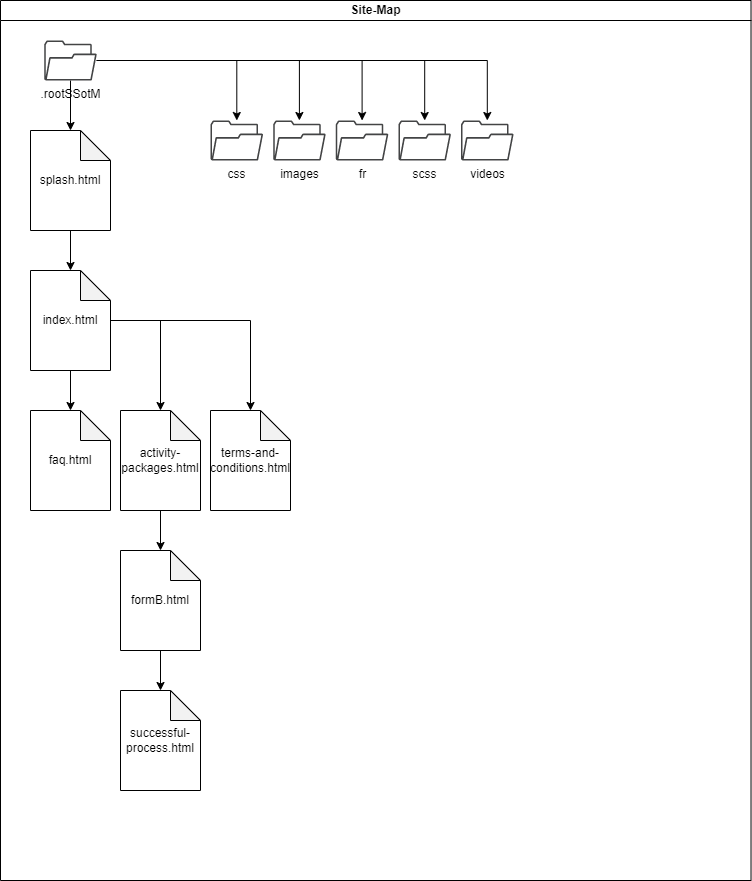

The diagram above was exported from draw.io. Its source (the exported page's mxGraphModel, read from the mxfile embedded in the PNG):
<mxGraphModel dx="2062" dy="1122" grid="1" gridSize="10" guides="1" tooltips="1" connect="1" arrows="1" fold="1" page="1" pageScale="1" pageWidth="827" pageHeight="1169" math="0" shadow="0">
  <root>
    <mxCell id="0" />
    <mxCell id="1" parent="0" />
    <mxCell id="dNxyNK7c78bLwvsdeMH5-11" value="Site-Map" style="swimlane;html=1;startSize=20;horizontal=1;containerType=tree;glass=0;" parent="1" vertex="1">
      <mxGeometry x="40" y="80" width="750.5200000000003" height="880" as="geometry" />
    </mxCell>
    <mxCell id="O9_XByGZcDf_Zzd5b06f-2" value="splash.html" style="shape=note;whiteSpace=wrap;html=1;backgroundOutline=1;darkOpacity=0.05;" parent="dNxyNK7c78bLwvsdeMH5-11" vertex="1">
      <mxGeometry x="30" y="130" width="80" height="100" as="geometry" />
    </mxCell>
    <mxCell id="O9_XByGZcDf_Zzd5b06f-6" value="" style="edgeStyle=orthogonalEdgeStyle;rounded=0;orthogonalLoop=1;jettySize=auto;html=1;" parent="dNxyNK7c78bLwvsdeMH5-11" source="O9_XByGZcDf_Zzd5b06f-2" target="O9_XByGZcDf_Zzd5b06f-7" edge="1">
      <mxGeometry relative="1" as="geometry" />
    </mxCell>
    <mxCell id="O9_XByGZcDf_Zzd5b06f-7" value="index.html" style="shape=note;whiteSpace=wrap;html=1;backgroundOutline=1;darkOpacity=0.05;" parent="dNxyNK7c78bLwvsdeMH5-11" vertex="1">
      <mxGeometry x="30" y="270" width="80" height="100" as="geometry" />
    </mxCell>
    <mxCell id="O9_XByGZcDf_Zzd5b06f-8" value="" style="edgeStyle=orthogonalEdgeStyle;rounded=0;orthogonalLoop=1;jettySize=auto;html=1;" parent="dNxyNK7c78bLwvsdeMH5-11" source="O9_XByGZcDf_Zzd5b06f-7" target="O9_XByGZcDf_Zzd5b06f-9" edge="1">
      <mxGeometry relative="1" as="geometry">
        <mxPoint x="110" y="310" as="sourcePoint" />
      </mxGeometry>
    </mxCell>
    <mxCell id="O9_XByGZcDf_Zzd5b06f-9" value="faq.html" style="shape=note;whiteSpace=wrap;html=1;backgroundOutline=1;darkOpacity=0.05;" parent="dNxyNK7c78bLwvsdeMH5-11" vertex="1">
      <mxGeometry x="30" y="410" width="80" height="100" as="geometry" />
    </mxCell>
    <mxCell id="O9_XByGZcDf_Zzd5b06f-10" value="" style="edgeStyle=orthogonalEdgeStyle;rounded=0;orthogonalLoop=1;jettySize=auto;html=1;" parent="dNxyNK7c78bLwvsdeMH5-11" source="O9_XByGZcDf_Zzd5b06f-7" target="O9_XByGZcDf_Zzd5b06f-11" edge="1">
      <mxGeometry relative="1" as="geometry">
        <mxPoint x="110" y="310" as="sourcePoint" />
      </mxGeometry>
    </mxCell>
    <mxCell id="O9_XByGZcDf_Zzd5b06f-11" value="activity-packages.html" style="shape=note;whiteSpace=wrap;html=1;backgroundOutline=1;darkOpacity=0.05;" parent="dNxyNK7c78bLwvsdeMH5-11" vertex="1">
      <mxGeometry x="120" y="410" width="80" height="100" as="geometry" />
    </mxCell>
    <mxCell id="O9_XByGZcDf_Zzd5b06f-12" value="" style="edgeStyle=orthogonalEdgeStyle;rounded=0;orthogonalLoop=1;jettySize=auto;html=1;" parent="dNxyNK7c78bLwvsdeMH5-11" source="O9_XByGZcDf_Zzd5b06f-7" target="O9_XByGZcDf_Zzd5b06f-13" edge="1">
      <mxGeometry relative="1" as="geometry">
        <mxPoint x="110" y="310" as="sourcePoint" />
      </mxGeometry>
    </mxCell>
    <mxCell id="O9_XByGZcDf_Zzd5b06f-13" value="terms-and-conditions.html" style="shape=note;whiteSpace=wrap;html=1;backgroundOutline=1;darkOpacity=0.05;" parent="dNxyNK7c78bLwvsdeMH5-11" vertex="1">
      <mxGeometry x="210" y="410" width="80" height="100" as="geometry" />
    </mxCell>
    <mxCell id="O9_XByGZcDf_Zzd5b06f-14" value="" style="edgeStyle=orthogonalEdgeStyle;rounded=0;orthogonalLoop=1;jettySize=auto;html=1;" parent="dNxyNK7c78bLwvsdeMH5-11" source="O9_XByGZcDf_Zzd5b06f-11" target="O9_XByGZcDf_Zzd5b06f-15" edge="1">
      <mxGeometry relative="1" as="geometry">
        <mxPoint x="150" y="400" as="sourcePoint" />
      </mxGeometry>
    </mxCell>
    <mxCell id="O9_XByGZcDf_Zzd5b06f-15" value="formB.html" style="shape=note;whiteSpace=wrap;html=1;backgroundOutline=1;darkOpacity=0.05;" parent="dNxyNK7c78bLwvsdeMH5-11" vertex="1">
      <mxGeometry x="120" y="550" width="80" height="100" as="geometry" />
    </mxCell>
    <mxCell id="O9_XByGZcDf_Zzd5b06f-16" value="" style="edgeStyle=orthogonalEdgeStyle;rounded=0;orthogonalLoop=1;jettySize=auto;html=1;" parent="dNxyNK7c78bLwvsdeMH5-11" source="O9_XByGZcDf_Zzd5b06f-15" target="O9_XByGZcDf_Zzd5b06f-17" edge="1">
      <mxGeometry relative="1" as="geometry">
        <mxPoint x="200" y="590" as="sourcePoint" />
      </mxGeometry>
    </mxCell>
    <mxCell id="O9_XByGZcDf_Zzd5b06f-17" value="successful-process.html" style="shape=note;whiteSpace=wrap;html=1;backgroundOutline=1;darkOpacity=0.05;" parent="dNxyNK7c78bLwvsdeMH5-11" vertex="1">
      <mxGeometry x="120" y="690" width="80" height="100" as="geometry" />
    </mxCell>
    <mxCell id="O9_XByGZcDf_Zzd5b06f-19" style="edgeStyle=orthogonalEdgeStyle;rounded=0;orthogonalLoop=1;jettySize=auto;html=1;entryX=0.5;entryY=0;entryDx=0;entryDy=0;entryPerimeter=0;" parent="dNxyNK7c78bLwvsdeMH5-11" source="O9_XByGZcDf_Zzd5b06f-18" target="O9_XByGZcDf_Zzd5b06f-2" edge="1">
      <mxGeometry relative="1" as="geometry" />
    </mxCell>
    <mxCell id="O9_XByGZcDf_Zzd5b06f-18" value=".rootSSotM" style="sketch=0;pointerEvents=1;shadow=0;dashed=0;html=1;strokeColor=none;fillColor=#434445;aspect=fixed;labelPosition=center;verticalLabelPosition=bottom;verticalAlign=top;align=center;outlineConnect=0;shape=mxgraph.vvd.folder;" parent="dNxyNK7c78bLwvsdeMH5-11" vertex="1">
      <mxGeometry x="43.69" y="40" width="52.63" height="40" as="geometry" />
    </mxCell>
    <mxCell id="O9_XByGZcDf_Zzd5b06f-20" value="" style="edgeStyle=orthogonalEdgeStyle;rounded=0;orthogonalLoop=1;jettySize=auto;html=1;" parent="dNxyNK7c78bLwvsdeMH5-11" source="O9_XByGZcDf_Zzd5b06f-18" target="O9_XByGZcDf_Zzd5b06f-21" edge="1">
      <mxGeometry relative="1" as="geometry" />
    </mxCell>
    <mxCell id="O9_XByGZcDf_Zzd5b06f-21" value="css" style="sketch=0;pointerEvents=1;shadow=0;dashed=0;html=1;strokeColor=none;fillColor=#434445;aspect=fixed;labelPosition=center;verticalLabelPosition=bottom;verticalAlign=top;align=center;outlineConnect=0;shape=mxgraph.vvd.folder;" parent="dNxyNK7c78bLwvsdeMH5-11" vertex="1">
      <mxGeometry x="210" y="120" width="52.63" height="40" as="geometry" />
    </mxCell>
    <mxCell id="O9_XByGZcDf_Zzd5b06f-22" value="" style="edgeStyle=orthogonalEdgeStyle;rounded=0;orthogonalLoop=1;jettySize=auto;html=1;" parent="dNxyNK7c78bLwvsdeMH5-11" source="O9_XByGZcDf_Zzd5b06f-18" target="O9_XByGZcDf_Zzd5b06f-23" edge="1">
      <mxGeometry relative="1" as="geometry" />
    </mxCell>
    <mxCell id="O9_XByGZcDf_Zzd5b06f-23" value="images" style="sketch=0;pointerEvents=1;shadow=0;dashed=0;html=1;strokeColor=none;fillColor=#434445;aspect=fixed;labelPosition=center;verticalLabelPosition=bottom;verticalAlign=top;align=center;outlineConnect=0;shape=mxgraph.vvd.folder;" parent="dNxyNK7c78bLwvsdeMH5-11" vertex="1">
      <mxGeometry x="272.6300000000001" y="120" width="52.63" height="40" as="geometry" />
    </mxCell>
    <mxCell id="O9_XByGZcDf_Zzd5b06f-24" value="" style="edgeStyle=orthogonalEdgeStyle;rounded=0;orthogonalLoop=1;jettySize=auto;html=1;" parent="dNxyNK7c78bLwvsdeMH5-11" source="O9_XByGZcDf_Zzd5b06f-18" target="O9_XByGZcDf_Zzd5b06f-25" edge="1">
      <mxGeometry relative="1" as="geometry" />
    </mxCell>
    <mxCell id="O9_XByGZcDf_Zzd5b06f-25" value="fr" style="sketch=0;pointerEvents=1;shadow=0;dashed=0;html=1;strokeColor=none;fillColor=#434445;aspect=fixed;labelPosition=center;verticalLabelPosition=bottom;verticalAlign=top;align=center;outlineConnect=0;shape=mxgraph.vvd.folder;" parent="dNxyNK7c78bLwvsdeMH5-11" vertex="1">
      <mxGeometry x="335.2600000000002" y="120" width="52.63" height="40" as="geometry" />
    </mxCell>
    <mxCell id="O9_XByGZcDf_Zzd5b06f-28" value="" style="edgeStyle=orthogonalEdgeStyle;rounded=0;orthogonalLoop=1;jettySize=auto;html=1;" parent="dNxyNK7c78bLwvsdeMH5-11" source="O9_XByGZcDf_Zzd5b06f-18" target="O9_XByGZcDf_Zzd5b06f-29" edge="1">
      <mxGeometry relative="1" as="geometry" />
    </mxCell>
    <mxCell id="O9_XByGZcDf_Zzd5b06f-29" value="scss" style="sketch=0;pointerEvents=1;shadow=0;dashed=0;html=1;strokeColor=none;fillColor=#434445;aspect=fixed;labelPosition=center;verticalLabelPosition=bottom;verticalAlign=top;align=center;outlineConnect=0;shape=mxgraph.vvd.folder;" parent="dNxyNK7c78bLwvsdeMH5-11" vertex="1">
      <mxGeometry x="397.8900000000003" y="120" width="52.63" height="40" as="geometry" />
    </mxCell>
    <mxCell id="O9_XByGZcDf_Zzd5b06f-34" value="" style="edgeStyle=orthogonalEdgeStyle;rounded=0;orthogonalLoop=1;jettySize=auto;html=1;" parent="dNxyNK7c78bLwvsdeMH5-11" source="O9_XByGZcDf_Zzd5b06f-18" target="O9_XByGZcDf_Zzd5b06f-35" edge="1">
      <mxGeometry relative="1" as="geometry" />
    </mxCell>
    <mxCell id="O9_XByGZcDf_Zzd5b06f-35" value="videos" style="sketch=0;pointerEvents=1;shadow=0;dashed=0;html=1;strokeColor=none;fillColor=#434445;aspect=fixed;labelPosition=center;verticalLabelPosition=bottom;verticalAlign=top;align=center;outlineConnect=0;shape=mxgraph.vvd.folder;" parent="dNxyNK7c78bLwvsdeMH5-11" vertex="1">
      <mxGeometry x="460.52000000000044" y="120" width="52.63" height="40" as="geometry" />
    </mxCell>
  </root>
</mxGraphModel>